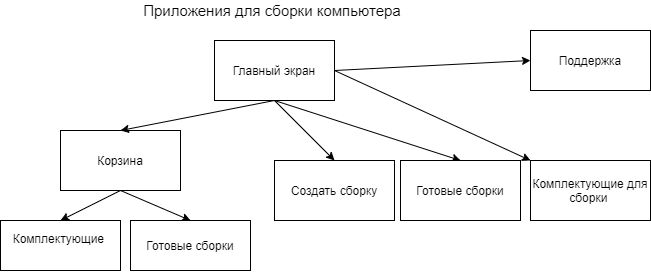

The diagram above was exported from draw.io. Its source (the exported page's mxGraphModel, read from the mxfile embedded in the PNG):
<mxGraphModel dx="1221" dy="681" grid="1" gridSize="10" guides="1" tooltips="1" connect="1" arrows="1" fold="1" page="1" pageScale="1" pageWidth="827" pageHeight="1169" math="0" shadow="0">
  <root>
    <mxCell id="0" />
    <mxCell id="1" parent="0" />
    <mxCell id="XRLAXWI81ukyueitadnW-2" value="&lt;font style=&quot;font-size: 15px&quot;&gt;Приложения для сборки компьютера&amp;nbsp;&lt;/font&gt;" style="text;html=1;strokeColor=none;fillColor=none;align=center;verticalAlign=middle;whiteSpace=wrap;rounded=0;" parent="1" vertex="1">
      <mxGeometry x="264" y="10" width="300" height="20" as="geometry" />
    </mxCell>
    <mxCell id="XRLAXWI81ukyueitadnW-3" value="Главный экран" style="rounded=0;whiteSpace=wrap;html=1;" parent="1" vertex="1">
      <mxGeometry x="354" y="50" width="120" height="60" as="geometry" />
    </mxCell>
    <mxCell id="XRLAXWI81ukyueitadnW-4" value="Корзина" style="rounded=0;whiteSpace=wrap;html=1;" parent="1" vertex="1">
      <mxGeometry x="200" y="140" width="120" height="60" as="geometry" />
    </mxCell>
    <mxCell id="XRLAXWI81ukyueitadnW-8" value="" style="endArrow=classic;html=1;exitX=0.5;exitY=1;exitDx=0;exitDy=0;entryX=0.5;entryY=0;entryDx=0;entryDy=0;" parent="1" source="XRLAXWI81ukyueitadnW-3" target="XRLAXWI81ukyueitadnW-4" edge="1">
      <mxGeometry width="50" height="50" relative="1" as="geometry">
        <mxPoint x="390" y="140" as="sourcePoint" />
        <mxPoint x="440" y="90" as="targetPoint" />
      </mxGeometry>
    </mxCell>
    <mxCell id="XRLAXWI81ukyueitadnW-9" value="" style="endArrow=classic;html=1;exitX=0.5;exitY=1;exitDx=0;exitDy=0;entryX=0.5;entryY=0;entryDx=0;entryDy=0;" parent="1" source="XRLAXWI81ukyueitadnW-3" target="kX2gfI7-zQ26q7s3bh-4-5" edge="1">
      <mxGeometry width="50" height="50" relative="1" as="geometry">
        <mxPoint x="424" y="120" as="sourcePoint" />
        <mxPoint x="354" y="130" as="targetPoint" />
      </mxGeometry>
    </mxCell>
    <mxCell id="XRLAXWI81ukyueitadnW-17" value="" style="endArrow=classic;html=1;exitX=0.5;exitY=1;exitDx=0;exitDy=0;entryX=0.5;entryY=0;entryDx=0;entryDy=0;" parent="1" source="XRLAXWI81ukyueitadnW-4" target="kX2gfI7-zQ26q7s3bh-4-1" edge="1">
      <mxGeometry width="50" height="50" relative="1" as="geometry">
        <mxPoint x="390" y="230" as="sourcePoint" />
        <mxPoint x="-180" y="220" as="targetPoint" />
      </mxGeometry>
    </mxCell>
    <mxCell id="kX2gfI7-zQ26q7s3bh-4-1" value="&lt;div style=&quot;text-align: left&quot;&gt;&lt;span&gt;Комплектующие&amp;nbsp;&lt;/span&gt;&lt;/div&gt;&lt;div style=&quot;text-align: left&quot;&gt;&lt;span&gt;&amp;nbsp;&lt;/span&gt;&lt;/div&gt;" style="rounded=0;whiteSpace=wrap;html=1;" parent="1" vertex="1">
      <mxGeometry x="140" y="230" width="120" height="50" as="geometry" />
    </mxCell>
    <mxCell id="kX2gfI7-zQ26q7s3bh-4-5" value="&lt;div&gt;&lt;span&gt;Готовые сборки&lt;/span&gt;&lt;/div&gt;" style="rounded=0;whiteSpace=wrap;html=1;align=center;" parent="1" vertex="1">
      <mxGeometry x="540" y="170" width="120" height="60" as="geometry" />
    </mxCell>
    <mxCell id="THKoXE08IxkIgDs_7Oyi-1" value="&lt;span style=&quot;text-align: left&quot;&gt;Комплектующие для сборки&amp;nbsp;&lt;/span&gt;" style="rounded=0;whiteSpace=wrap;html=1;" vertex="1" parent="1">
      <mxGeometry x="670" y="170" width="120" height="60" as="geometry" />
    </mxCell>
    <mxCell id="THKoXE08IxkIgDs_7Oyi-2" value="&lt;span style=&quot;text-align: left&quot;&gt;Поддержка&lt;/span&gt;" style="rounded=0;whiteSpace=wrap;html=1;" vertex="1" parent="1">
      <mxGeometry x="670" y="40" width="120" height="60" as="geometry" />
    </mxCell>
    <mxCell id="THKoXE08IxkIgDs_7Oyi-3" value="&lt;span style=&quot;text-align: left&quot;&gt;Создать сборку&lt;/span&gt;" style="rounded=0;whiteSpace=wrap;html=1;" vertex="1" parent="1">
      <mxGeometry x="414" y="170" width="120" height="60" as="geometry" />
    </mxCell>
    <mxCell id="THKoXE08IxkIgDs_7Oyi-4" value="" style="endArrow=classic;html=1;entryX=0;entryY=0.5;entryDx=0;entryDy=0;exitX=1;exitY=0.5;exitDx=0;exitDy=0;" edge="1" parent="1" source="XRLAXWI81ukyueitadnW-3" target="THKoXE08IxkIgDs_7Oyi-2">
      <mxGeometry width="50" height="50" relative="1" as="geometry">
        <mxPoint x="480" y="200" as="sourcePoint" />
        <mxPoint x="530" y="150" as="targetPoint" />
      </mxGeometry>
    </mxCell>
    <mxCell id="THKoXE08IxkIgDs_7Oyi-5" value="" style="endArrow=classic;html=1;entryX=0.5;entryY=0;entryDx=0;entryDy=0;exitX=0.5;exitY=1;exitDx=0;exitDy=0;" edge="1" parent="1" source="XRLAXWI81ukyueitadnW-3" target="THKoXE08IxkIgDs_7Oyi-3">
      <mxGeometry width="50" height="50" relative="1" as="geometry">
        <mxPoint x="480" y="200" as="sourcePoint" />
        <mxPoint x="530" y="150" as="targetPoint" />
      </mxGeometry>
    </mxCell>
    <mxCell id="THKoXE08IxkIgDs_7Oyi-6" value="" style="endArrow=classic;html=1;entryX=0;entryY=0;entryDx=0;entryDy=0;exitX=1;exitY=0.5;exitDx=0;exitDy=0;" edge="1" parent="1" source="XRLAXWI81ukyueitadnW-3" target="THKoXE08IxkIgDs_7Oyi-1">
      <mxGeometry width="50" height="50" relative="1" as="geometry">
        <mxPoint x="480" y="200" as="sourcePoint" />
        <mxPoint x="530" y="150" as="targetPoint" />
      </mxGeometry>
    </mxCell>
    <mxCell id="THKoXE08IxkIgDs_7Oyi-7" value="&lt;span style=&quot;text-align: left&quot;&gt;Готовые сборки&lt;/span&gt;" style="rounded=0;whiteSpace=wrap;html=1;" vertex="1" parent="1">
      <mxGeometry x="270" y="230" width="120" height="50" as="geometry" />
    </mxCell>
    <mxCell id="THKoXE08IxkIgDs_7Oyi-8" value="" style="endArrow=classic;html=1;exitX=0.5;exitY=1;exitDx=0;exitDy=0;entryX=0.5;entryY=0;entryDx=0;entryDy=0;" edge="1" parent="1" source="XRLAXWI81ukyueitadnW-4" target="THKoXE08IxkIgDs_7Oyi-7">
      <mxGeometry width="50" height="50" relative="1" as="geometry">
        <mxPoint x="400" y="300" as="sourcePoint" />
        <mxPoint x="450" y="250" as="targetPoint" />
      </mxGeometry>
    </mxCell>
  </root>
</mxGraphModel>